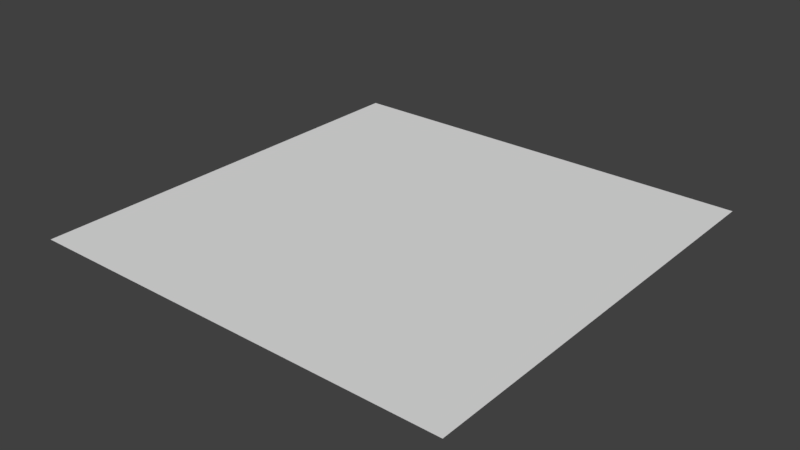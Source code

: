 # Source: untitled.blend  (saved by Blender 2.79.0; exported with 4.5.12 LTS)
import bpy
from mathutils import Matrix  # noqa: F401  (used for matrix-valued properties, if any)

bpy.ops.wm.read_factory_settings(use_empty=True)
scene = bpy.context.scene
scene.name = 'Scene'

# ---- collections
col_collection_1 = bpy.data.collections.new('Collection 1'); scene.collection.children.link(col_collection_1)

# ---- world
world_world = bpy.data.worlds.new('World'); scene.world = world_world
world_world.color = (0.05088, 0.05088, 0.05088)
world_world.use_sun_shadow = False
world_world.sun_shadow_jitter_overblur = 0.0
world_world.cycles.sampling_method = 'MANUAL'

# ---- meshes
me_plane = bpy.data.meshes.new('Plane')
me_plane.from_pydata([(-1.0, -1.0, 0.0), (1.0, -1.0, 0.0), (-1.0, 1.0, 0.0), (1.0, 1.0, 0.0)], [], [(0, 1, 3, 2)])
me_plane.use_remesh_preserve_volume = False
me_plane.use_remesh_preserve_attributes = False
me_plane.use_mirror_vertex_groups = False
me_plane.update()

# ---- objects
ob_plane = bpy.data.objects.new('Plane', me_plane)

# ---- transforms, parenting, visibility, modifiers, constraints
ob_plane.location = (0.0, 0.0, 0.0)
ob_plane.lineart.crease_threshold = 0.0

# ---- collection membership
col_collection_1.objects.link(ob_plane)

# ---- scene / render settings (as saved in the file)
scene.frame_start = 1; scene.frame_end = 250; scene.frame_set(1)
scene.render.engine = 'BLENDER_EEVEE_NEXT'
scene.render.resolution_percentage = 50
scene.render.dither_intensity = 0.0
scene.cycles.use_denoising = False
scene.cycles.samples = 128
scene.cycles.sampling_pattern = 'TABULATED_SOBOL'
scene.cycles.use_adaptive_sampling = False
scene.cycles.use_light_tree = False
scene.cycles.blur_glossy = 0.0
scene.cycles.sample_clamp_indirect = 0.0
scene.view_settings.view_transform = 'Standard'
bpy.context.view_layer.update()

# ---- added for rendering (the .blend has no active camera and no usable light): camera, sun
cam_auto = bpy.data.cameras.new('AutoCamera')
cam_auto.lens = 50.0
cam_auto.sensor_width = 36.0
cam_auto.clip_end = 1000.0
ob_auto_camera = bpy.data.objects.new('AutoCamera', cam_auto)
scene.collection.objects.link(ob_auto_camera)
ob_auto_camera.location = (2.61693, -3.14032, 2.09354)
ob_auto_camera.rotation_euler = (1.09748, -7.21219e-08, 0.694738)
scene.camera = ob_auto_camera
light_auto_sun = bpy.data.lights.new('AutoSun', 'SUN')
light_auto_sun.energy = 3.0
light_auto_sun.angle = 0.0523599
ob_auto_sun = bpy.data.objects.new('AutoSun', light_auto_sun)
scene.collection.objects.link(ob_auto_sun)
ob_auto_sun.rotation_euler = (0.872665, 0.174533, 0.523599)
bpy.context.view_layer.update()
